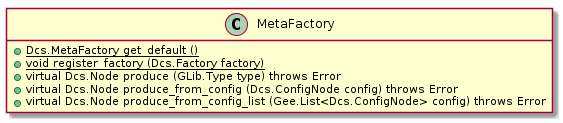

The diagram above was rendered by PlantUML. Its source (embedded in the PNG):
@startuml

hide class fields

class MetaFactory {
    +{static} Dcs.MetaFactory get_default ()
    +{static} void register_factory (Dcs.Factory factory)
    +virtual Dcs.Node produce (GLib.Type type) throws Error
    +virtual Dcs.Node produce_from_config (Dcs.ConfigNode config) throws Error
    +virtual Dcs.Node produce_from_config_list (Gee.List<Dcs.ConfigNode> config) throws Error
}

@enduml